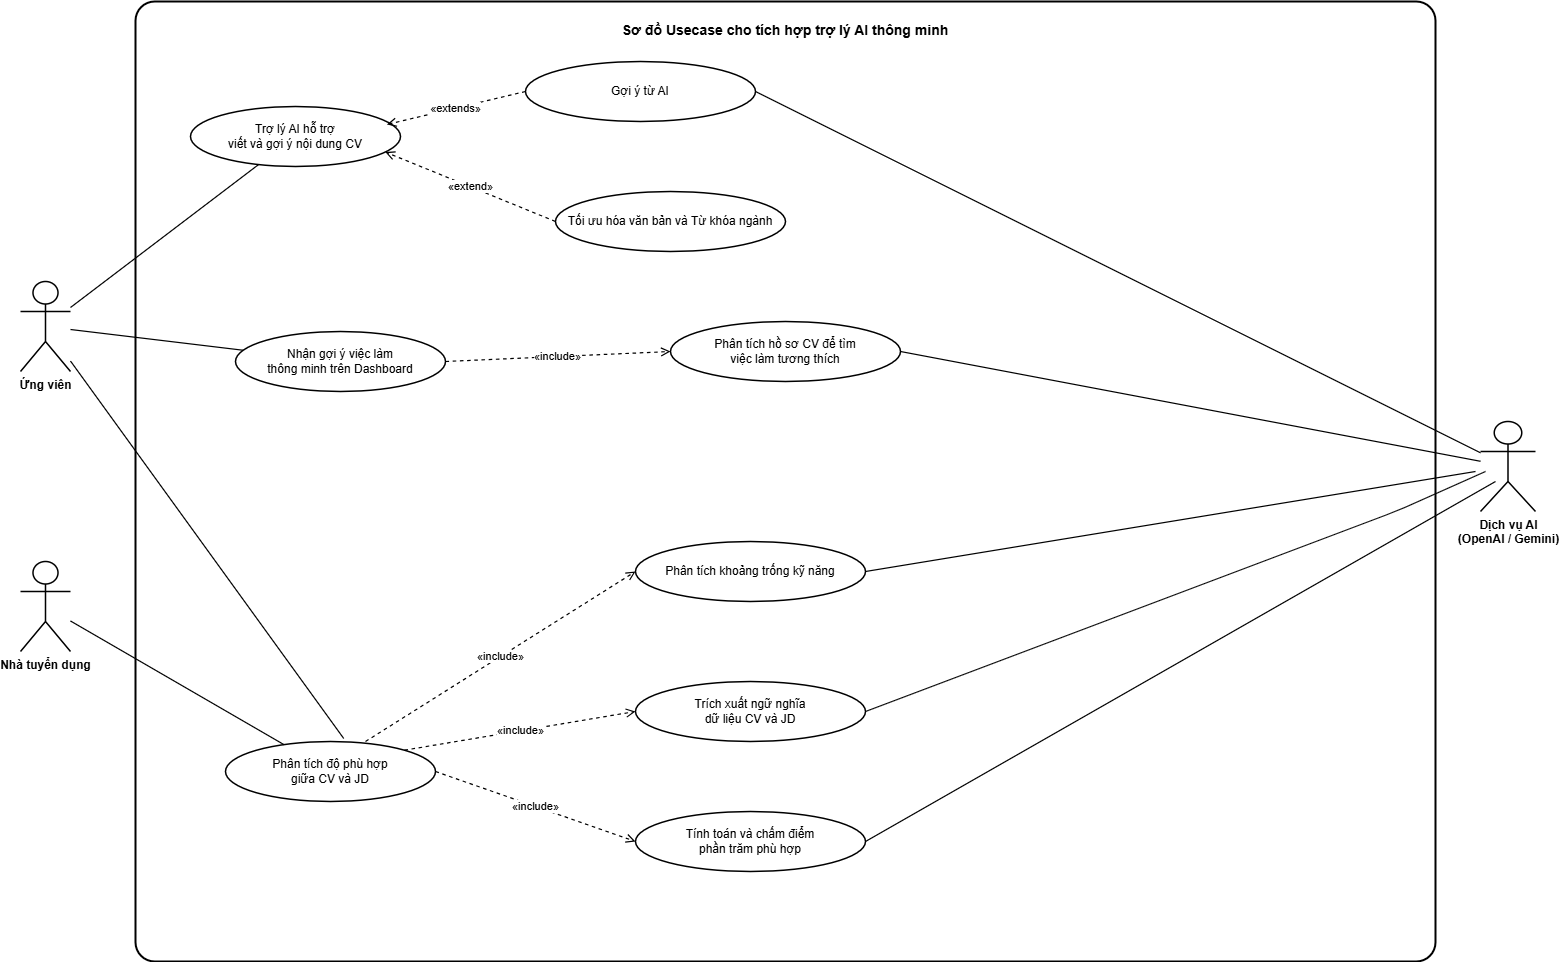

The diagram above was exported from draw.io. Its source (the exported page's mxGraphModel, read from the mxfile embedded in the PNG):
<mxGraphModel dx="1344" dy="582" grid="1" gridSize="10" guides="1" tooltips="1" connect="1" arrows="1" fold="1" page="1" pageScale="1" pageWidth="1650" pageHeight="1100" background="#FFFFFF" math="0" shadow="0">
  <root>
    <mxCell id="0" />
    <mxCell id="1" parent="0" />
    <mxCell id="system" value="&lt;div&gt;&lt;span style=&quot;background-color: transparent;&quot;&gt;Sơ đồ Usecase cho tích hợp trợ lý AI thông minh&lt;/span&gt;&lt;/div&gt;" style="rounded=1;arcSize=2;whiteSpace=wrap;html=1;strokeWidth=2;strokeColor=#000000;fillColor=#FFFFFF;fontColor=#000000;fontStyle=1;fontSize=14;verticalAlign=top;spacingTop=14;glass=0;" parent="1" vertex="1">
      <mxGeometry x="150" y="40" width="1300" height="960" as="geometry" />
    </mxCell>
    <mxCell id="candidate" value="Ứng viên" style="shape=umlActor;verticalLabelPosition=bottom;verticalAlign=top;html=1;outlineConnect=0;strokeWidth=1.5;strokeColor=#000000;fillColor=#FFFFFF;fontColor=#000000;fontSize=12;fontStyle=1;align=center;" parent="1" vertex="1">
      <mxGeometry x="35" y="320" width="50" height="90" as="geometry" />
    </mxCell>
    <mxCell id="employer" value="Nhà tuyển dụng" style="shape=umlActor;verticalLabelPosition=bottom;verticalAlign=top;html=1;outlineConnect=0;strokeWidth=1.5;strokeColor=#000000;fillColor=#FFFFFF;fontColor=#000000;fontSize=12;fontStyle=1;align=center;" parent="1" vertex="1">
      <mxGeometry x="35" y="600" width="50" height="90" as="geometry" />
    </mxCell>
    <mxCell id="ai_service" value="Dịch vụ AI&#10;(OpenAI / Gemini)" style="shape=umlActor;verticalLabelPosition=bottom;verticalAlign=top;html=1;outlineConnect=0;strokeWidth=1.5;strokeColor=#000000;fillColor=#FFFFFF;fontColor=#000000;fontSize=12;fontStyle=1;align=center;" parent="1" vertex="1">
      <mxGeometry x="1495" y="460" width="55" height="90" as="geometry" />
    </mxCell>
    <mxCell id="uc_ai_write_cv" value="Trợ lý AI hỗ trợ&lt;br&gt;viết và gợi ý nội dung CV" style="ellipse;whiteSpace=wrap;html=1;strokeWidth=1.5;strokeColor=#000000;fillColor=#FFFFFF;fontColor=#000000;fontSize=12;align=center;verticalAlign=middle;" parent="1" vertex="1">
      <mxGeometry x="205" y="145" width="210" height="60" as="geometry" />
    </mxCell>
    <mxCell id="uc_ai_match_analysis" value="Phân tích độ phù hợp&#10;giữa CV và JD" style="ellipse;whiteSpace=wrap;html=1;strokeWidth=1.5;strokeColor=#000000;fillColor=#FFFFFF;fontColor=#000000;fontSize=12;align=center;verticalAlign=middle;" parent="1" vertex="1">
      <mxGeometry x="240" y="780" width="210" height="60" as="geometry" />
    </mxCell>
    <mxCell id="uc_ai_recommend_jobs" value="Nhận gợi ý việc làm&#10;thông minh trên Dashboard" style="ellipse;whiteSpace=wrap;html=1;strokeWidth=1.5;strokeColor=#000000;fillColor=#FFFFFF;fontColor=#000000;fontSize=12;align=center;verticalAlign=middle;" parent="1" vertex="1">
      <mxGeometry x="250" y="370" width="210" height="60" as="geometry" />
    </mxCell>
    <mxCell id="uc_ai_rewrite" value="Gợi ý từ AI" style="ellipse;whiteSpace=wrap;html=1;strokeWidth=1.5;strokeColor=#000000;fillColor=#FFFFFF;fontColor=#000000;fontSize=12;align=center;verticalAlign=middle;" parent="1" vertex="1">
      <mxGeometry x="540" y="100" width="230" height="60" as="geometry" />
    </mxCell>
    <mxCell id="uc_ai_keywords" value="Tối ưu hóa văn bản và Từ khóa ngành" style="ellipse;whiteSpace=wrap;html=1;strokeWidth=1.5;strokeColor=#000000;fillColor=#FFFFFF;fontColor=#000000;fontSize=12;align=center;verticalAlign=middle;" parent="1" vertex="1">
      <mxGeometry x="570" y="230" width="230" height="60" as="geometry" />
    </mxCell>
    <mxCell id="uc_semantic_parsing" value="Trích xuất ngữ nghĩa&#10;dữ liệu CV và JD" style="ellipse;whiteSpace=wrap;html=1;strokeWidth=1.5;strokeColor=#000000;fillColor=#FFFFFF;fontColor=#000000;fontSize=12;align=center;verticalAlign=middle;" parent="1" vertex="1">
      <mxGeometry x="650" y="720" width="230" height="60" as="geometry" />
    </mxCell>
    <mxCell id="uc_calculate_score" value="Tính toán và chấm điểm&lt;br&gt;phần trăm phù hợp" style="ellipse;whiteSpace=wrap;html=1;strokeWidth=1.5;strokeColor=#000000;fillColor=#FFFFFF;fontColor=#000000;fontSize=12;align=center;verticalAlign=middle;" parent="1" vertex="1">
      <mxGeometry x="650" y="850" width="230" height="60" as="geometry" />
    </mxCell>
    <mxCell id="uc_profile_matching" value="Phân tích hồ sơ CV để tìm&#10;việc làm tương thích" style="ellipse;whiteSpace=wrap;html=1;strokeWidth=1.5;strokeColor=#000000;fillColor=#FFFFFF;fontColor=#000000;fontSize=12;align=center;verticalAlign=middle;" parent="1" vertex="1">
      <mxGeometry x="685" y="360" width="230" height="60" as="geometry" />
    </mxCell>
    <mxCell id="a_cand_write" style="endArrow=none;html=1;strokeWidth=1.2;strokeColor=#000000;" parent="1" source="candidate" target="uc_ai_write_cv" edge="1">
      <mxGeometry relative="1" as="geometry" />
    </mxCell>
    <mxCell id="a_cand_match" style="endArrow=none;html=1;strokeWidth=1.2;strokeColor=#000000;entryX=0.563;entryY=-0.05;entryDx=0;entryDy=0;entryPerimeter=0;" parent="1" source="candidate" target="uc_ai_match_analysis" edge="1">
      <mxGeometry relative="1" as="geometry" />
    </mxCell>
    <mxCell id="a_cand_rec" style="endArrow=none;html=1;strokeWidth=1.2;strokeColor=#000000;" parent="1" source="candidate" target="uc_ai_recommend_jobs" edge="1">
      <mxGeometry relative="1" as="geometry" />
    </mxCell>
    <mxCell id="a_emp_match" style="endArrow=none;html=1;strokeWidth=1.2;strokeColor=#000000;" parent="1" source="employer" target="uc_ai_match_analysis" edge="1">
      <mxGeometry relative="1" as="geometry" />
    </mxCell>
    <mxCell id="a_ai_rewrite" style="endArrow=none;html=1;strokeWidth=1.2;strokeColor=#000000;entryX=1;entryY=0.5;entryDx=0;entryDy=0;" parent="1" source="ai_service" target="uc_ai_rewrite" edge="1">
      <mxGeometry relative="1" as="geometry">
        <Array as="points" />
      </mxGeometry>
    </mxCell>
    <mxCell id="a_ai_parsing" style="endArrow=none;html=1;strokeWidth=1.2;strokeColor=#000000;entryX=1;entryY=0.5;entryDx=0;entryDy=0;" parent="1" target="uc_semantic_parsing" edge="1">
      <mxGeometry relative="1" as="geometry">
        <Array as="points">
          <mxPoint x="1410" y="550" />
        </Array>
        <mxPoint x="1500" y="510" as="sourcePoint" />
      </mxGeometry>
    </mxCell>
    <mxCell id="a_ai_score" style="endArrow=none;html=1;strokeWidth=1.2;strokeColor=#000000;entryX=1;entryY=0.5;entryDx=0;entryDy=0;" parent="1" target="uc_calculate_score" edge="1">
      <mxGeometry relative="1" as="geometry">
        <Array as="points" />
        <mxPoint x="1510" y="520" as="sourcePoint" />
      </mxGeometry>
    </mxCell>
    <mxCell id="a_ai_profile" style="endArrow=none;html=1;strokeWidth=1.2;strokeColor=#000000;entryX=1;entryY=0.5;entryDx=0;entryDy=0;" parent="1" source="ai_service" target="uc_profile_matching" edge="1">
      <mxGeometry relative="1" as="geometry">
        <Array as="points" />
      </mxGeometry>
    </mxCell>
    <mxCell id="i_write_rewrite" value="&lt;span style=&quot;color: rgb(0, 0, 0);&quot;&gt;«extends»&lt;/span&gt;" style="dashed=1;endArrow=open;endFill=0;endSize=7;html=1;strokeWidth=1.2;strokeColor=#000000;fontColor=#000000;fontSize=11;labelBackgroundColor=#FFFFFF;exitX=0;exitY=0.5;exitDx=0;exitDy=0;entryX=0.935;entryY=0.3;entryDx=0;entryDy=0;entryPerimeter=0;" parent="1" source="uc_ai_rewrite" target="uc_ai_write_cv" edge="1">
      <mxGeometry x="0.0066" relative="1" as="geometry">
        <Array as="points" />
        <mxPoint x="430" y="160" as="targetPoint" />
        <mxPoint as="offset" />
      </mxGeometry>
    </mxCell>
    <mxCell id="e_keywords_write" value="«extend»" style="dashed=1;endArrow=open;endFill=0;endSize=7;html=1;strokeWidth=1.2;strokeColor=#000000;fontColor=#000000;fontSize=11;labelBackgroundColor=#FFFFFF;exitX=0;exitY=0.5;exitDx=0;exitDy=0;entryX=1;entryY=0.8;entryDx=0;entryDy=0;" parent="1" source="uc_ai_keywords" target="uc_ai_write_cv" edge="1">
      <mxGeometry relative="1" as="geometry">
        <Array as="points" />
      </mxGeometry>
    </mxCell>
    <mxCell id="i_match_parsing" value="«include»" style="dashed=1;endArrow=open;endFill=0;endSize=7;html=1;strokeWidth=1.2;strokeColor=#000000;fontColor=#000000;fontSize=11;labelBackgroundColor=#FFFFFF;exitX=1;exitY=0;exitDx=0;exitDy=0;entryX=0;entryY=0.5;entryDx=0;entryDy=0;" parent="1" source="uc_ai_match_analysis" target="uc_semantic_parsing" edge="1">
      <mxGeometry relative="1" as="geometry">
        <Array as="points" />
      </mxGeometry>
    </mxCell>
    <mxCell id="i_match_score" value="«include»" style="dashed=1;endArrow=open;endFill=0;endSize=7;html=1;strokeWidth=1.2;strokeColor=#000000;fontColor=#000000;fontSize=11;labelBackgroundColor=#FFFFFF;exitX=1;exitY=0.5;exitDx=0;exitDy=0;entryX=0;entryY=0.5;entryDx=0;entryDy=0;" parent="1" source="uc_ai_match_analysis" target="uc_calculate_score" edge="1">
      <mxGeometry relative="1" as="geometry" />
    </mxCell>
    <mxCell id="i_rec_profile" value="«include»" style="dashed=1;endArrow=open;endFill=0;endSize=7;html=1;strokeWidth=1.2;strokeColor=#000000;fontColor=#000000;fontSize=11;labelBackgroundColor=#FFFFFF;exitX=1;exitY=0.5;exitDx=0;exitDy=0;entryX=0;entryY=0.5;entryDx=0;entryDy=0;" parent="1" source="uc_ai_recommend_jobs" target="uc_profile_matching" edge="1">
      <mxGeometry relative="1" as="geometry">
        <Array as="points" />
        <mxPoint x="446.7065139927615" y="398.26071206464104" as="sourcePoint" />
        <mxPoint x="684.9958379057542" y="401.74067144934367" as="targetPoint" />
      </mxGeometry>
    </mxCell>
    <mxCell id="4" value="Phân tích khoảng trống kỹ năng" style="ellipse;whiteSpace=wrap;html=1;strokeWidth=1.5;strokeColor=#000000;fillColor=#FFFFFF;fontColor=#000000;fontSize=12;align=center;verticalAlign=middle;" parent="1" vertex="1">
      <mxGeometry x="650" y="580" width="230" height="60" as="geometry" />
    </mxCell>
    <mxCell id="5" value="«include»" style="dashed=1;endArrow=open;endFill=0;endSize=7;html=1;strokeWidth=1.2;strokeColor=#000000;fontColor=#000000;fontSize=11;labelBackgroundColor=#FFFFFF;exitX=1;exitY=0;exitDx=0;exitDy=0;entryX=0;entryY=0.5;entryDx=0;entryDy=0;" parent="1" target="4" edge="1">
      <mxGeometry relative="1" as="geometry">
        <Array as="points" />
        <mxPoint x="380" y="780" as="sourcePoint" />
        <mxPoint x="611" y="731" as="targetPoint" />
      </mxGeometry>
    </mxCell>
    <mxCell id="6" style="endArrow=none;html=1;strokeWidth=1.2;strokeColor=#000000;entryX=1;entryY=0.5;entryDx=0;entryDy=0;" parent="1" target="4" edge="1">
      <mxGeometry relative="1" as="geometry">
        <Array as="points" />
        <mxPoint x="1490" y="510" as="sourcePoint" />
        <mxPoint x="890" y="750" as="targetPoint" />
      </mxGeometry>
    </mxCell>
  </root>
</mxGraphModel>